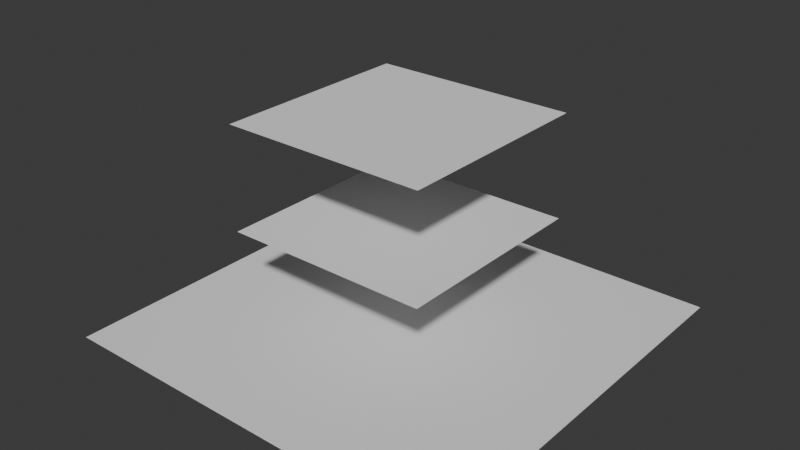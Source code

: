 # Source: blend.blend  (saved by Blender 4.2.66; exported with 4.5.12 LTS)
import bpy
from mathutils import Matrix  # noqa: F401  (used for matrix-valued properties, if any)

bpy.ops.wm.read_factory_settings(use_empty=True)
scene = bpy.context.scene
scene.name = 'Scene'

# ---- collections
col_collection = bpy.data.collections.new('Collection'); scene.collection.children.link(col_collection)

# ---- node groups
ng_013 = bpy.data.node_groups.new('几何节点.013', 'GeometryNodeTree')
_s = ng_013.interface.new_socket(name='几何数据', in_out='OUTPUT', socket_type='NodeSocketGeometry')
_s = ng_013.interface.new_socket(name='几何数据', in_out='INPUT', socket_type='NodeSocketGeometry')
ng_013.is_modifier = True
_N = ng_013.nodes; _L = ng_013.links
n0 = _N.new('NodeGroupOutput'); n0.name = '组输出'; n0.location = (540, -20)
n1 = _N.new('GeometryNodeMeshGrid'); n1.name = '栅格'; n1.location = (30, -40)
n1.inputs[0].default_value = 20.0
n1.inputs[1].default_value = 20.0
n2 = _N.new('GeometryNodeTransform'); n2.name = '变换几何体'; n2.location = (30, -40)
n2.inputs[1].default_value = (0.0, 0.0, 10.0)
n3 = _N.new('GeometryNodeProximity'); n3.name = '几何接近'; n3.location = (-240, -300)
n3.target_element = 'POINTS'
n4 = _N.new('GeometryNodeSetPosition'); n4.name = '设置位置'; n4.location = (30, -40)
n4.inputs[3].default_value = (0.0, 0.0, -5.0)
n5 = _N.new('GeometryNodeJoinGeometry'); n5.name = '合并几何.001'; n5.location = (160, -40)
n5.hide = True
n6 = _N.new('GeometryNodeMeshGrid'); n6.name = '栅格.001'; n6.location = (-740, -320)
n6.inputs[0].default_value = 10.0
n6.inputs[1].default_value = 10.0
n6.inputs[2].default_value = 2
n6.inputs[3].default_value = 2
n7 = _N.new('NodeFrame'); n7.name = '帧'; n7.location = (-770, -20)
n7.label = '1'
n7.width = 200
n8 = _N.new('NodeFrame'); n8.name = '帧.001'; n8.location = (-530, -240)
n8.label = '2'
n8.width = 200
n9 = _N.new('NodeFrame'); n9.name = '帧.002'; n9.location = (-30, -200)
n9.label = '3'
n9.width = 200
n1.parent = n7
n2.parent = n8
n4.parent = n9
_L.new(n4.outputs[0], n5.inputs[0])
_L.new(n1.outputs[0], n5.inputs[0])
_L.new(n5.outputs[0], n0.inputs[0])
_L.new(n2.outputs[0], n5.inputs[0])
_L.new(n1.outputs[0], n4.inputs[0])
_L.new(n2.outputs[0], n3.inputs[0])
_L.new(n6.outputs[0], n2.inputs[0])
_L.new(n3.outputs[0], n4.inputs[2])
n0.is_active_output = True

# ---- world
world_world = bpy.data.worlds.new('World'); scene.world = world_world
world_world.use_nodes = True; world_world.node_tree.nodes.clear()
_N = world_world.node_tree.nodes; _L = world_world.node_tree.links
n0 = _N.new('ShaderNodeOutputWorld'); n0.name = 'World Output'; n0.location = (300, 300)
n1 = _N.new('ShaderNodeBackground'); n1.name = 'Background'; n1.location = (10, 300)
n1.inputs[0].default_value = (0.05088, 0.05088, 0.05088, 1.0)
_L.new(n1.outputs[0], n0.inputs[0])
n0.is_active_output = True
world_world.color = (0.05088, 0.05088, 0.05088)
world_world.sun_shadow_jitter_overblur = 0.0

# ---- meshes
me_004 = bpy.data.meshes.new('平面.004')
me_004.from_pydata([(-1.0, -1.0, 0.0), (1.0, -1.0, 0.0), (-1.0, 1.0, 0.0), (1.0, 1.0, 0.0)], [], [(0, 1, 3, 2)])
_uv = me_004.uv_layers.new(name='UV 贴图')
_uv.uv.foreach_set('vector', [0.0, 0.0, 1.0, 0.0, 1.0, 1.0, 0.0, 1.0])
me_004.update()

# ---- objects
ob_003 = bpy.data.objects.new('平面.003', me_004)

# ---- transforms, parenting, visibility, modifiers, constraints
ob_003.location = (0.0, 0.0, 0.0)
_m = ob_003.modifiers.new('几何节点', 'NODES')
_m.node_group = ng_013

# ---- collection membership
col_collection.objects.link(ob_003)

# ---- scene / render settings (as saved in the file)
scene.frame_start = 1; scene.frame_end = 250; scene.frame_set(1)
scene.render.engine = 'BLENDER_EEVEE_NEXT'
bpy.context.view_layer.update()

# ---- added for rendering (the .blend has no active camera and no usable light): camera, sun
cam_auto = bpy.data.cameras.new('AutoCamera')
cam_auto.lens = 50.0
cam_auto.sensor_width = 36.0
cam_auto.clip_end = 1000.0
ob_auto_camera = bpy.data.objects.new('AutoCamera', cam_auto)
scene.collection.objects.link(ob_auto_camera)
ob_auto_camera.location = (27.7567, -33.3081, 27.2054)
ob_auto_camera.rotation_euler = (1.09748, -7.21219e-08, 0.694738)
scene.camera = ob_auto_camera
light_auto_sun = bpy.data.lights.new('AutoSun', 'SUN')
light_auto_sun.energy = 3.0
light_auto_sun.angle = 0.0523599
ob_auto_sun = bpy.data.objects.new('AutoSun', light_auto_sun)
scene.collection.objects.link(ob_auto_sun)
ob_auto_sun.rotation_euler = (0.872665, 0.174533, 0.523599)
bpy.context.view_layer.update()
